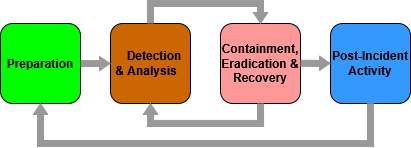

The diagram above was exported from draw.io. Its source (the exported page's mxGraphModel, read from the mxfile embedded in the PNG):
<mxGraphModel dx="683" dy="359" grid="1" gridSize="10" guides="1" tooltips="1" connect="1" arrows="1" fold="1" page="1" pageScale="1" pageWidth="827" pageHeight="1169" math="0" shadow="0">
  <root>
    <mxCell id="0" />
    <mxCell id="1" parent="0" />
    <mxCell id="b485O2reaP0MuRVLqsN5-1" value="&lt;div&gt;&lt;b&gt;Preparation&lt;/b&gt;&lt;/div&gt;" style="whiteSpace=wrap;html=1;aspect=fixed;fillColor=#00FF00;rounded=1;" vertex="1" parent="1">
      <mxGeometry x="20" y="360" width="80" height="80" as="geometry" />
    </mxCell>
    <mxCell id="b485O2reaP0MuRVLqsN5-3" value="&lt;div align=&quot;center&quot;&gt;&lt;b&gt;Containment, Eradication &amp;amp; Recovery&lt;/b&gt;&lt;/div&gt;" style="whiteSpace=wrap;html=1;aspect=fixed;fillColor=#FF9999;rounded=1;align=center;" vertex="1" parent="1">
      <mxGeometry x="240" y="360" width="80" height="80" as="geometry" />
    </mxCell>
    <mxCell id="b485O2reaP0MuRVLqsN5-4" value="&lt;div align=&quot;center&quot;&gt;&lt;div align=&quot;center&quot;&gt;&lt;span style=&quot;padding-left: 8px; padding-right: 8px;&quot;&gt;&lt;b&gt;Detection &amp;amp; Analysis&lt;/b&gt;&lt;/span&gt;&lt;/div&gt;&lt;/div&gt;" style="whiteSpace=wrap;html=1;aspect=fixed;fillColor=#CC6600;rounded=1;align=center;" vertex="1" parent="1">
      <mxGeometry x="130" y="360" width="80" height="80" as="geometry" />
    </mxCell>
    <mxCell id="b485O2reaP0MuRVLqsN5-5" value="&lt;div&gt;&lt;b&gt;Post-Incident&lt;/b&gt;&lt;/div&gt;&lt;div&gt;&lt;b&gt;Activity&lt;/b&gt;&lt;/div&gt;" style="whiteSpace=wrap;html=1;aspect=fixed;fillColor=#3399FF;rounded=1;align=center;" vertex="1" parent="1">
      <mxGeometry x="350" y="360" width="80" height="80" as="geometry" />
    </mxCell>
    <mxCell id="b485O2reaP0MuRVLqsN5-6" value="" style="shape=flexArrow;endArrow=classic;html=1;rounded=0;exitX=1;exitY=0.5;exitDx=0;exitDy=0;entryX=0;entryY=0.5;entryDx=0;entryDy=0;width=6.040268456375839;endSize=3.12751677852349;endWidth=7.1086887978019;strokeColor=#999999;fillColor=#999999;" edge="1" parent="1" source="b485O2reaP0MuRVLqsN5-1" target="b485O2reaP0MuRVLqsN5-4">
      <mxGeometry width="50" height="50" relative="1" as="geometry">
        <mxPoint x="210" y="400" as="sourcePoint" />
        <mxPoint x="260" y="350" as="targetPoint" />
      </mxGeometry>
    </mxCell>
    <mxCell id="b485O2reaP0MuRVLqsN5-7" value="" style="shape=flexArrow;endArrow=classic;html=1;rounded=0;exitX=1;exitY=0.5;exitDx=0;exitDy=0;entryX=0;entryY=0.5;entryDx=0;entryDy=0;width=6.040268456375839;endSize=3.12751677852349;endWidth=7.1086887978019;strokeColor=#999999;fillColor=#999999;" edge="1" parent="1">
      <mxGeometry width="50" height="50" relative="1" as="geometry">
        <mxPoint x="320" y="399.83" as="sourcePoint" />
        <mxPoint x="350" y="399.83" as="targetPoint" />
      </mxGeometry>
    </mxCell>
    <mxCell id="b485O2reaP0MuRVLqsN5-8" value="" style="shape=flexArrow;endArrow=classic;html=1;rounded=0;exitX=1;exitY=0.5;exitDx=0;exitDy=0;width=6.040268456375839;endSize=3.12751677852349;endWidth=7.1086887978019;entryX=0.5;entryY=1;entryDx=0;entryDy=0;strokeColor=#999999;fillColor=#999999;" edge="1" parent="1" target="b485O2reaP0MuRVLqsN5-1">
      <mxGeometry width="50" height="50" relative="1" as="geometry">
        <mxPoint x="390" y="439.66999999999996" as="sourcePoint" />
        <mxPoint x="390" y="480" as="targetPoint" />
        <Array as="points">
          <mxPoint x="390" y="480" />
          <mxPoint x="60" y="480" />
        </Array>
      </mxGeometry>
    </mxCell>
    <mxCell id="b485O2reaP0MuRVLqsN5-9" value="" style="shape=flexArrow;endArrow=classic;html=1;rounded=0;exitX=1;exitY=0.5;exitDx=0;exitDy=0;width=6.040268456375839;endSize=3.12751677852349;endWidth=7.1086887978019;entryX=0.5;entryY=1;entryDx=0;entryDy=0;fillColor=#999999;strokeColor=#999999;" edge="1" parent="1" target="b485O2reaP0MuRVLqsN5-4">
      <mxGeometry width="50" height="50" relative="1" as="geometry">
        <mxPoint x="280" y="440" as="sourcePoint" />
        <mxPoint x="280" y="460" as="targetPoint" />
        <Array as="points">
          <mxPoint x="280" y="460" />
          <mxPoint x="170" y="460" />
        </Array>
      </mxGeometry>
    </mxCell>
    <mxCell id="b485O2reaP0MuRVLqsN5-10" value="" style="shape=flexArrow;endArrow=classic;html=1;rounded=0;exitX=0.5;exitY=0;exitDx=0;exitDy=0;width=6.040268456375839;endSize=3.12751677852349;endWidth=7.1086887978019;entryX=0.5;entryY=0;entryDx=0;entryDy=0;fillColor=#999999;strokeColor=#999999;" edge="1" parent="1" source="b485O2reaP0MuRVLqsN5-4" target="b485O2reaP0MuRVLqsN5-3">
      <mxGeometry width="50" height="50" relative="1" as="geometry">
        <mxPoint x="280" y="300" as="sourcePoint" />
        <mxPoint x="170" y="300" as="targetPoint" />
        <Array as="points">
          <mxPoint x="170" y="340" />
          <mxPoint x="280" y="340" />
        </Array>
      </mxGeometry>
    </mxCell>
  </root>
</mxGraphModel>